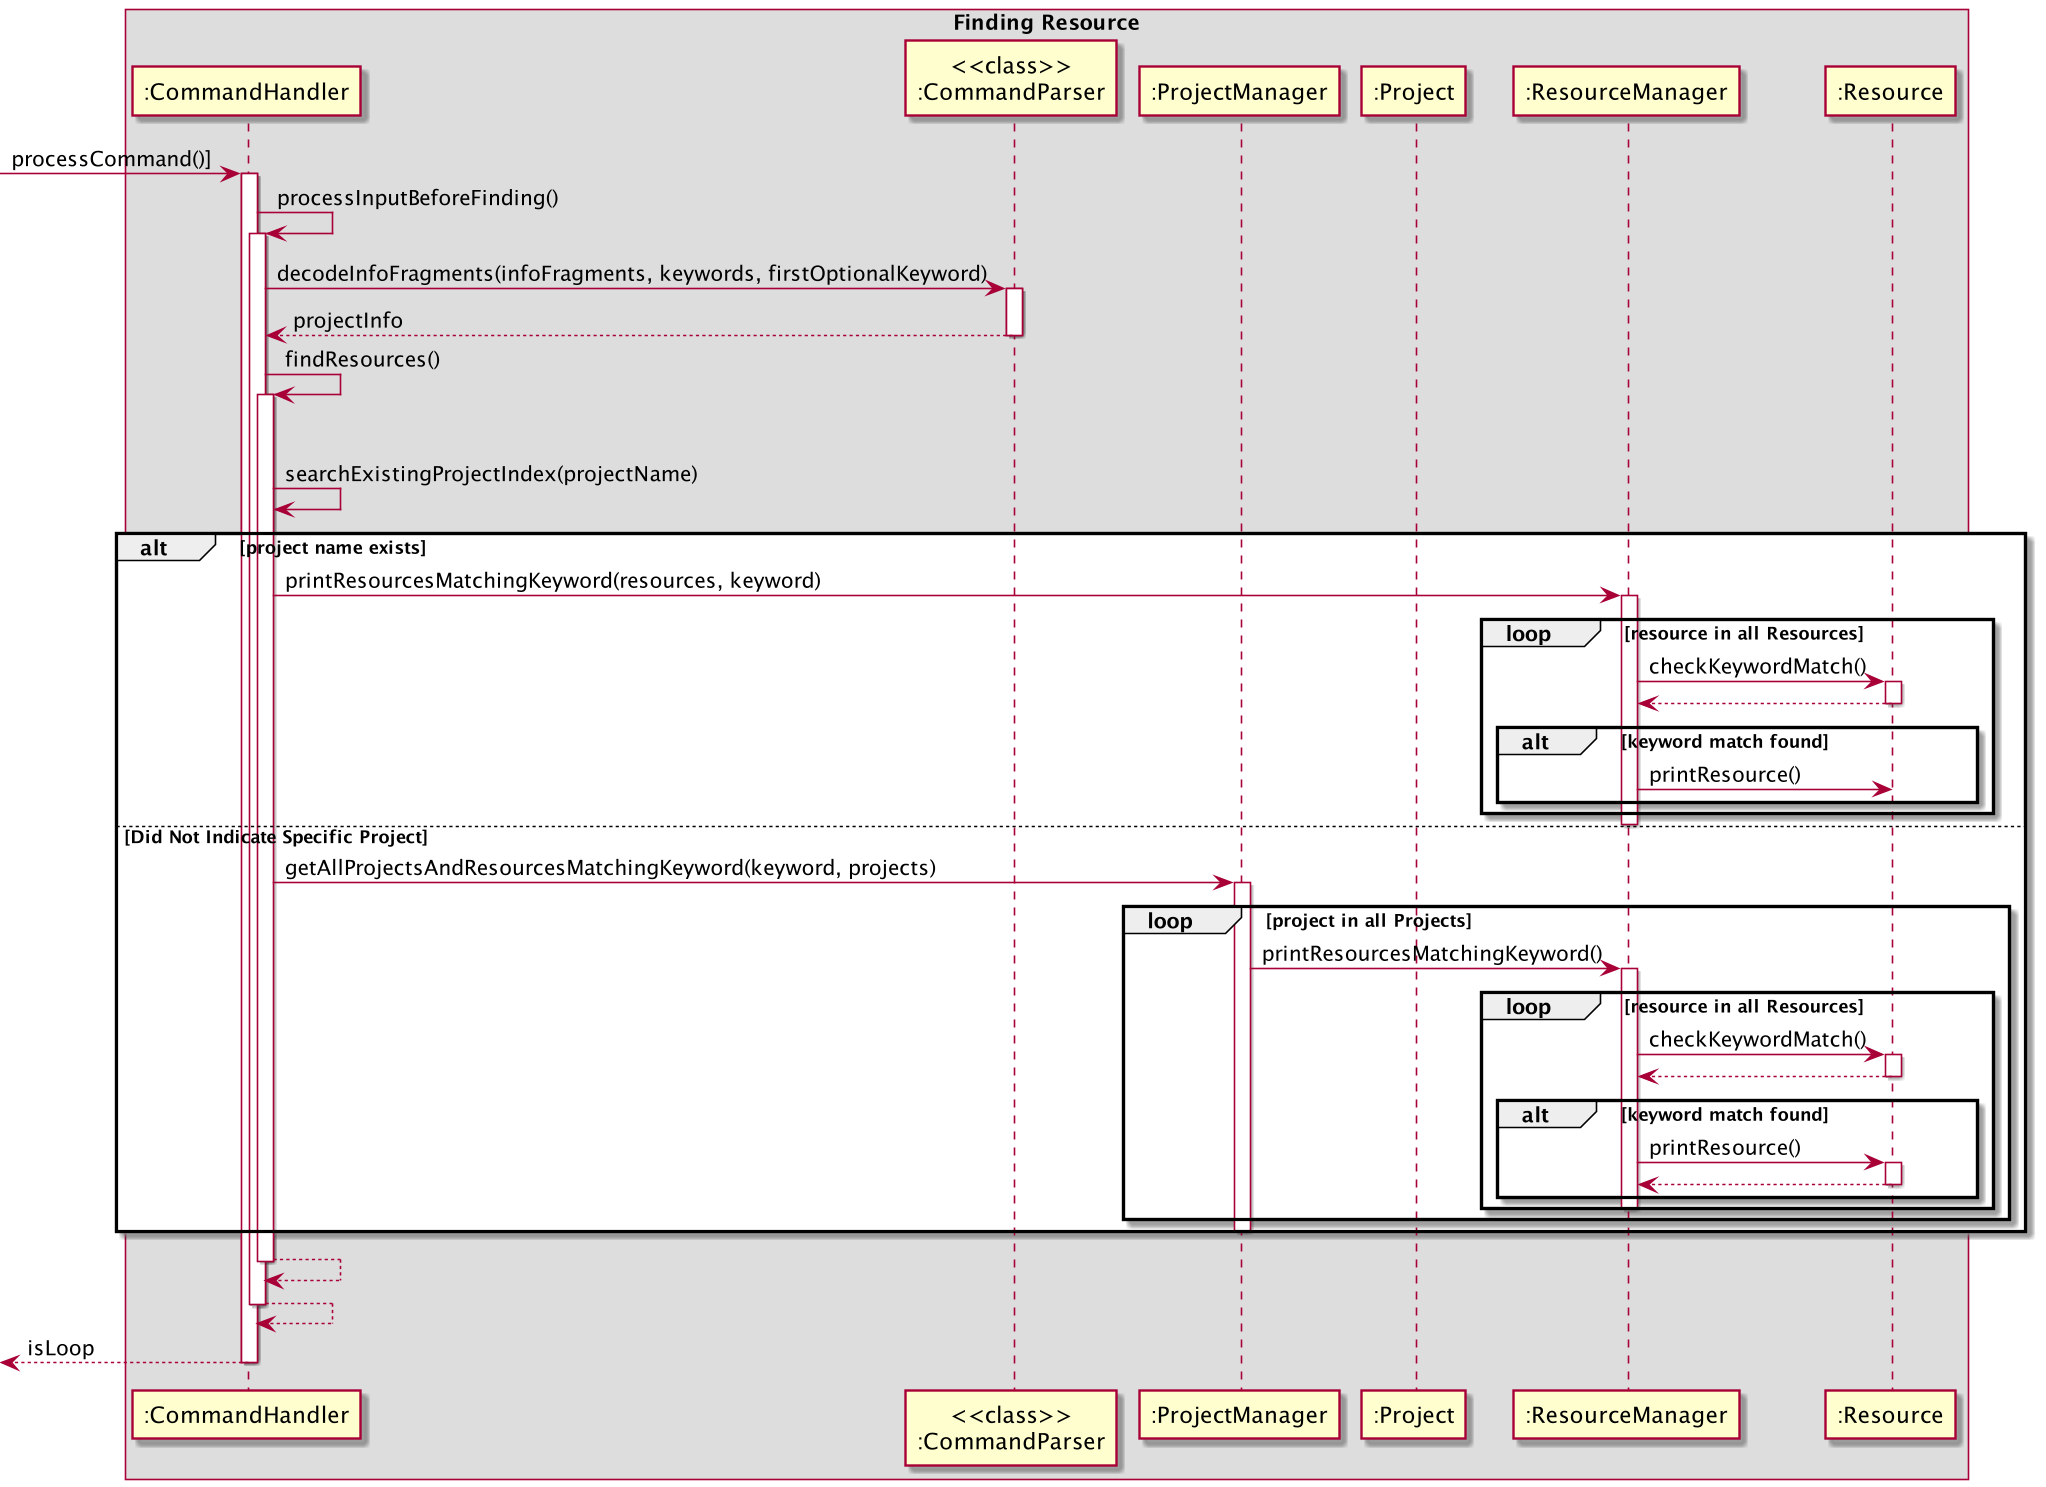

The diagram above was rendered by PlantUML. Its source (embedded in the PNG):
@startuml

box Finding Resource
participant ":CommandHandler" as CH
participant "<<class>>\n:CommandParser" as CP
participant ":ProjectManager" as PM
participant ":Project" as P
participant ":ResourceManager" as RM
participant ":Resource" as R


[-> CH : processCommand()]
activate CH

CH -> CH : processInputBeforeFinding()
activate CH

CH -> CP : decodeInfoFragments(infoFragments, keywords, firstOptionalKeyword)
activate CP
return projectInfo

CH -> CH : findResources()
activate CH
alt Indicated Specific Project
    CH -> CH : searchExistingProjectIndex(projectName)
    alt project name exists

        CH -> RM : printResourcesMatchingKeyword(resources, keyword)
        activate RM
        loop resource in all Resources
            RM -> R : checkKeywordMatch()
            activate R
            return
            alt keyword match found
                RM -> R : printResource()
            end
        end
        deactivate RM
else Did Not Indicate Specific Project
    CH -> PM : getAllProjectsAndResourcesMatchingKeyword(keyword, projects)
    activate PM
    loop project in all Projects
        PM -> RM : printResourcesMatchingKeyword()
        activate RM
        loop resource in all Resources
            RM -> R : checkKeywordMatch()
            activate R
            return
            alt keyword match found
                RM -> R : printResource()
                activate R
                return

            end
        deactivate RM
        end
    end
    deactivate PM
end

return
return
return isLoop


@enduml